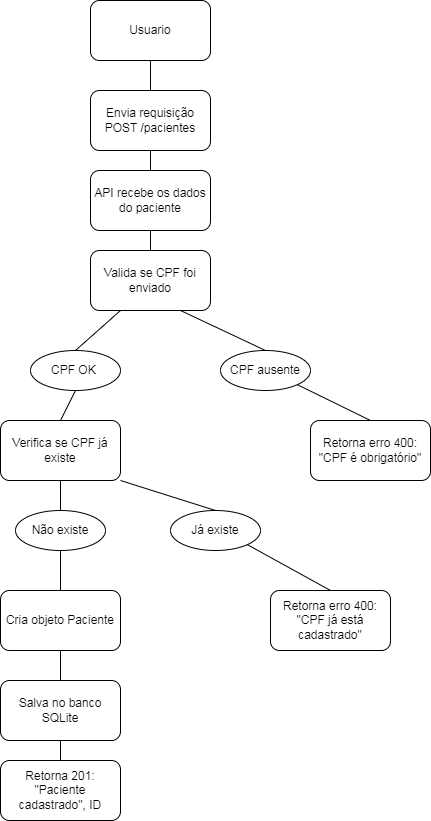

The diagram above was exported from draw.io. Its source (the exported page's mxGraphModel, read from the mxfile embedded in the PNG):
<mxGraphModel dx="1026" dy="575" grid="1" gridSize="10" guides="1" tooltips="1" connect="1" arrows="1" fold="1" page="1" pageScale="1" pageWidth="827" pageHeight="1169" math="0" shadow="0">
  <root>
    <mxCell id="0" />
    <mxCell id="1" parent="0" />
    <mxCell id="O7cE45PLKfqndmCk9aeH-6" parent="1" style="rounded=1;whiteSpace=wrap;html=1;" value="Envia requisição POST /pacientes" vertex="1">
      <mxGeometry height="60" width="120" x="340" y="130" as="geometry" />
    </mxCell>
    <mxCell id="O7cE45PLKfqndmCk9aeH-7" parent="1" style="rounded=1;whiteSpace=wrap;html=1;" value="Verifica se CPF já existe" vertex="1">
      <mxGeometry height="60" width="120" x="250" y="460" as="geometry" />
    </mxCell>
    <mxCell id="O7cE45PLKfqndmCk9aeH-8" parent="1" style="rounded=1;whiteSpace=wrap;html=1;" value="Usuario" vertex="1">
      <mxGeometry height="60" width="120" x="340" y="40" as="geometry" />
    </mxCell>
    <mxCell id="O7cE45PLKfqndmCk9aeH-9" parent="1" style="rounded=1;whiteSpace=wrap;html=1;" value="Cria objeto Paciente" vertex="1">
      <mxGeometry height="60" width="120" x="250" y="630" as="geometry" />
    </mxCell>
    <mxCell id="O7cE45PLKfqndmCk9aeH-10" parent="1" style="rounded=1;whiteSpace=wrap;html=1;" value="Salva no banco SQLite" vertex="1">
      <mxGeometry height="60" width="120" x="250" y="720" as="geometry" />
    </mxCell>
    <mxCell id="O7cE45PLKfqndmCk9aeH-11" parent="1" style="rounded=1;whiteSpace=wrap;html=1;" value="Valida se CPF foi enviado" vertex="1">
      <mxGeometry height="60" width="120" x="340" y="290" as="geometry" />
    </mxCell>
    <mxCell id="O7cE45PLKfqndmCk9aeH-12" parent="1" style="rounded=1;whiteSpace=wrap;html=1;" value="API recebe os dados do paciente" vertex="1">
      <mxGeometry height="60" width="120" x="340" y="210" as="geometry" />
    </mxCell>
    <mxCell id="O7cE45PLKfqndmCk9aeH-13" parent="1" style="rounded=1;whiteSpace=wrap;html=1;" value="Retorna erro 400: &quot;CPF é obrigatório&quot;" vertex="1">
      <mxGeometry height="60" width="120" x="560" y="460" as="geometry" />
    </mxCell>
    <mxCell id="O7cE45PLKfqndmCk9aeH-15" parent="1" style="rounded=1;whiteSpace=wrap;html=1;" value="Retorna 201: &quot;Paciente cadastrado&quot;, ID" vertex="1">
      <mxGeometry height="60" width="120" x="250" y="800" as="geometry" />
    </mxCell>
    <mxCell id="O7cE45PLKfqndmCk9aeH-16" parent="1" style="rounded=1;whiteSpace=wrap;html=1;" value="Retorna erro 400: &quot;CPF já está cadastrado&quot;" vertex="1">
      <mxGeometry height="60" width="120" x="520" y="630" as="geometry" />
    </mxCell>
    <mxCell id="O7cE45PLKfqndmCk9aeH-17" edge="1" parent="1" source="O7cE45PLKfqndmCk9aeH-6" style="endArrow=none;html=1;rounded=0;entryX=0.5;entryY=1;entryDx=0;entryDy=0;exitX=0.5;exitY=0;exitDx=0;exitDy=0;" target="O7cE45PLKfqndmCk9aeH-8" value="">
      <mxGeometry height="50" relative="1" width="50" as="geometry">
        <mxPoint x="520" y="180" as="sourcePoint" />
        <mxPoint x="570" y="130" as="targetPoint" />
      </mxGeometry>
    </mxCell>
    <mxCell id="O7cE45PLKfqndmCk9aeH-21" edge="1" parent="1" source="O7cE45PLKfqndmCk9aeH-12" style="endArrow=none;html=1;rounded=0;exitX=0.5;exitY=1;exitDx=0;exitDy=0;entryX=0.5;entryY=0;entryDx=0;entryDy=0;" target="O7cE45PLKfqndmCk9aeH-11" value="">
      <mxGeometry height="50" relative="1" width="50" as="geometry">
        <mxPoint x="560" y="240" as="sourcePoint" />
        <mxPoint x="610" y="190" as="targetPoint" />
      </mxGeometry>
    </mxCell>
    <mxCell id="O7cE45PLKfqndmCk9aeH-22" edge="1" parent="1" source="O7cE45PLKfqndmCk9aeH-6" style="endArrow=none;html=1;rounded=0;exitX=0.5;exitY=1;exitDx=0;exitDy=0;entryX=0.5;entryY=0;entryDx=0;entryDy=0;" target="O7cE45PLKfqndmCk9aeH-12" value="">
      <mxGeometry height="50" relative="1" width="50" as="geometry">
        <mxPoint x="510" y="170" as="sourcePoint" />
        <mxPoint x="560" y="120" as="targetPoint" />
      </mxGeometry>
    </mxCell>
    <mxCell id="O7cE45PLKfqndmCk9aeH-24" parent="1" style="ellipse;whiteSpace=wrap;html=1;" value="CPF ausente" vertex="1">
      <mxGeometry height="40" width="90" x="470" y="390" as="geometry" />
    </mxCell>
    <mxCell id="O7cE45PLKfqndmCk9aeH-25" edge="1" parent="1" source="O7cE45PLKfqndmCk9aeH-24" style="endArrow=none;html=1;rounded=0;entryX=0.75;entryY=1;entryDx=0;entryDy=0;exitX=0.5;exitY=0;exitDx=0;exitDy=0;" target="O7cE45PLKfqndmCk9aeH-11" value="">
      <mxGeometry height="50" relative="1" width="50" as="geometry">
        <mxPoint x="560" y="540" as="sourcePoint" />
        <mxPoint x="610" y="490" as="targetPoint" />
      </mxGeometry>
    </mxCell>
    <mxCell id="O7cE45PLKfqndmCk9aeH-26" edge="1" parent="1" source="O7cE45PLKfqndmCk9aeH-13" style="endArrow=none;html=1;rounded=0;exitX=0.5;exitY=0;exitDx=0;exitDy=0;entryX=1;entryY=1;entryDx=0;entryDy=0;" target="O7cE45PLKfqndmCk9aeH-24" value="">
      <mxGeometry height="50" relative="1" width="50" as="geometry">
        <mxPoint x="620" y="470" as="sourcePoint" />
        <mxPoint x="520" y="440" as="targetPoint" />
      </mxGeometry>
    </mxCell>
    <mxCell id="O7cE45PLKfqndmCk9aeH-27" parent="1" style="ellipse;whiteSpace=wrap;html=1;" value="CPF OK&amp;nbsp;" vertex="1">
      <mxGeometry height="40" width="90" x="280" y="390" as="geometry" />
    </mxCell>
    <mxCell id="O7cE45PLKfqndmCk9aeH-29" edge="1" parent="1" source="O7cE45PLKfqndmCk9aeH-27" style="endArrow=none;html=1;rounded=0;entryX=0.25;entryY=1;entryDx=0;entryDy=0;exitX=0.5;exitY=0;exitDx=0;exitDy=0;" target="O7cE45PLKfqndmCk9aeH-11" value="">
      <mxGeometry height="50" relative="1" width="50" as="geometry">
        <mxPoint x="560" y="540" as="sourcePoint" />
        <mxPoint x="610" y="490" as="targetPoint" />
      </mxGeometry>
    </mxCell>
    <mxCell id="O7cE45PLKfqndmCk9aeH-30" edge="1" parent="1" source="O7cE45PLKfqndmCk9aeH-7" style="endArrow=none;html=1;rounded=0;entryX=0.5;entryY=1;entryDx=0;entryDy=0;exitX=0.5;exitY=0;exitDx=0;exitDy=0;" target="O7cE45PLKfqndmCk9aeH-27" value="">
      <mxGeometry height="50" relative="1" width="50" as="geometry">
        <mxPoint x="380" y="500" as="sourcePoint" />
        <mxPoint x="430" y="450" as="targetPoint" />
      </mxGeometry>
    </mxCell>
    <mxCell id="O7cE45PLKfqndmCk9aeH-32" parent="1" style="ellipse;whiteSpace=wrap;html=1;" value="Não existe" vertex="1">
      <mxGeometry height="40" width="90" x="265" y="550" as="geometry" />
    </mxCell>
    <mxCell id="O7cE45PLKfqndmCk9aeH-33" edge="1" parent="1" source="O7cE45PLKfqndmCk9aeH-32" style="endArrow=none;html=1;rounded=0;entryX=0.5;entryY=1;entryDx=0;entryDy=0;exitX=0.5;exitY=0;exitDx=0;exitDy=0;" target="O7cE45PLKfqndmCk9aeH-7" value="">
      <mxGeometry height="50" relative="1" width="50" as="geometry">
        <mxPoint x="400" y="580" as="sourcePoint" />
        <mxPoint x="450" y="530" as="targetPoint" />
      </mxGeometry>
    </mxCell>
    <mxCell id="O7cE45PLKfqndmCk9aeH-34" edge="1" parent="1" source="O7cE45PLKfqndmCk9aeH-10" style="endArrow=none;html=1;rounded=0;exitX=0.5;exitY=1;exitDx=0;exitDy=0;entryX=0.5;entryY=0;entryDx=0;entryDy=0;" target="O7cE45PLKfqndmCk9aeH-15" value="">
      <mxGeometry height="50" relative="1" width="50" as="geometry">
        <mxPoint x="420" y="820" as="sourcePoint" />
        <mxPoint x="470" y="770" as="targetPoint" />
      </mxGeometry>
    </mxCell>
    <mxCell id="O7cE45PLKfqndmCk9aeH-35" edge="1" parent="1" source="O7cE45PLKfqndmCk9aeH-10" style="endArrow=none;html=1;rounded=0;entryX=0.5;entryY=1;entryDx=0;entryDy=0;exitX=0.5;exitY=0;exitDx=0;exitDy=0;" target="O7cE45PLKfqndmCk9aeH-9" value="">
      <mxGeometry height="50" relative="1" width="50" as="geometry">
        <mxPoint x="390" y="710" as="sourcePoint" />
        <mxPoint x="440" y="660" as="targetPoint" />
      </mxGeometry>
    </mxCell>
    <mxCell id="O7cE45PLKfqndmCk9aeH-36" edge="1" parent="1" source="O7cE45PLKfqndmCk9aeH-32" style="endArrow=none;html=1;rounded=0;exitX=0.5;exitY=1;exitDx=0;exitDy=0;entryX=0.5;entryY=0;entryDx=0;entryDy=0;" target="O7cE45PLKfqndmCk9aeH-9" value="">
      <mxGeometry height="50" relative="1" width="50" as="geometry">
        <mxPoint x="430" y="620" as="sourcePoint" />
        <mxPoint x="480" y="570" as="targetPoint" />
      </mxGeometry>
    </mxCell>
    <mxCell id="O7cE45PLKfqndmCk9aeH-38" parent="1" style="ellipse;whiteSpace=wrap;html=1;" value="Já existe" vertex="1">
      <mxGeometry height="40" width="90" x="420" y="550" as="geometry" />
    </mxCell>
    <mxCell id="O7cE45PLKfqndmCk9aeH-39" edge="1" parent="1" source="O7cE45PLKfqndmCk9aeH-16" style="endArrow=none;html=1;rounded=0;entryX=1;entryY=1;entryDx=0;entryDy=0;exitX=0.5;exitY=0;exitDx=0;exitDy=0;" target="O7cE45PLKfqndmCk9aeH-38" value="">
      <mxGeometry height="50" relative="1" width="50" as="geometry">
        <mxPoint x="560" y="640" as="sourcePoint" />
        <mxPoint x="610" y="590" as="targetPoint" />
      </mxGeometry>
    </mxCell>
    <mxCell id="O7cE45PLKfqndmCk9aeH-40" edge="1" parent="1" source="O7cE45PLKfqndmCk9aeH-38" style="endArrow=none;html=1;rounded=0;entryX=1;entryY=1;entryDx=0;entryDy=0;exitX=0.5;exitY=0;exitDx=0;exitDy=0;" target="O7cE45PLKfqndmCk9aeH-7" value="">
      <mxGeometry height="50" relative="1" width="50" as="geometry">
        <mxPoint x="560" y="640" as="sourcePoint" />
        <mxPoint x="610" y="590" as="targetPoint" />
      </mxGeometry>
    </mxCell>
  </root>
</mxGraphModel>